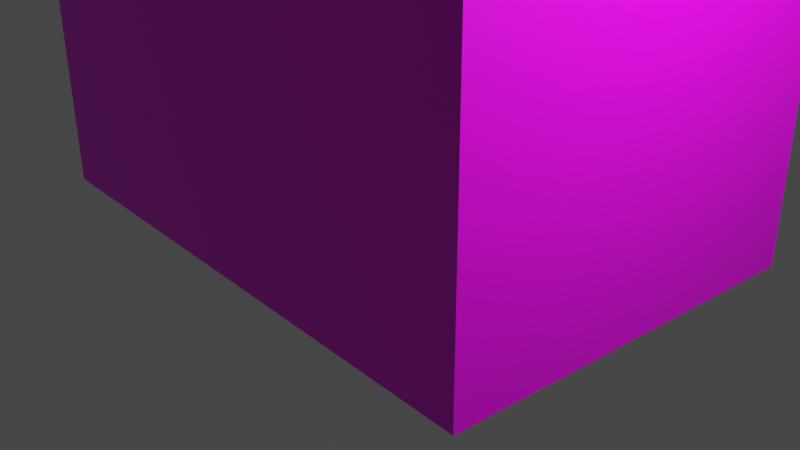 # Source: caixa_cha.blend  (saved by Blender 2.83.19; exported with 4.5.12 LTS)
import bpy
from mathutils import Matrix  # noqa: F401  (used for matrix-valued properties, if any)

bpy.ops.wm.read_factory_settings(use_empty=True)
scene = bpy.context.scene
scene.name = 'Scene'

# ---- collections
col_collection = bpy.data.collections.new('Collection'); scene.collection.children.link(col_collection)

# ---- images (referenced by path relative to the original .blend; pixels are not part of the script)
import os
ASSET_DIR = os.environ.get("B2B_ASSET_DIR", "")  # directory of the original .blend (textures are referenced by path, not embedded)
HERE = os.path.dirname(os.path.abspath(__file__))  # packed textures are extracted next to this script under _unpacked/

def load_image(name, relpath, width, height, colorspace="sRGB"):
    """Load a texture the original file referenced (path relative to the .blend, or extracted next to this script)."""
    p = next((c for c in (os.path.join(HERE, relpath), os.path.join(ASSET_DIR, relpath)) if relpath and os.path.exists(c)), "")
    if p:
        img = bpy.data.images.load(p, check_existing=True)
        img.name = name
    else:  # same state as the original file: an image datablock whose file is absent (Cycles renders it pink)
        img = bpy.data.images.new(name, width, height)
        img.source = "FILE"
        img.filepath = "//" + (relpath or name)
    img.colorspace_settings.name = colorspace
    return img
img_modelocha_jpg = load_image('MODELOCHA.jpg', 'MODELOCHA.jpg', 1024, 1024, 'sRGB')

# ---- materials (node trees are filled in below, after node groups)
mat_material = bpy.data.materials.new('Material')
mat_material.alpha_threshold = 0.0
mat_material.use_transparent_shadow = False
mat_material.line_color = (0.0, 0.0, 0.0, 1.0)

# ---- material node trees
mat_material.use_nodes = True; mat_material.node_tree.nodes.clear()
_N = mat_material.node_tree.nodes; _L = mat_material.node_tree.links
n0 = _N.new('ShaderNodeOutputMaterial'); n0.name = 'Material Output'; n0.location = (300, 300)
n1 = _N.new('ShaderNodeBsdfPrincipled'); n1.name = 'Principled BSDF'; n1.location = (10, 300)
n1.distribution = 'GGX'
n1.subsurface_method = 'BURLEY'
n1.inputs[2].default_value = 0.4
n1.inputs[3].default_value = 1.45
n1.inputs[27].default_value = (0.0, 0.0, 0.0, 1.0)
n1.inputs[28].default_value = 1.0
n2 = _N.new('ShaderNodeTexImage'); n2.name = 'Textura de imagem'; n2.location = (-360, 270)
n2.image = img_modelocha_jpg
_L.new(n1.outputs[0], n0.inputs[0])
_L.new(n2.outputs[0], n1.inputs[0])
n0.is_active_output = True

# ---- world
world_world = bpy.data.worlds.new('World'); scene.world = world_world
world_world.use_nodes = True; world_world.node_tree.nodes.clear()
_N = world_world.node_tree.nodes; _L = world_world.node_tree.links
n0 = _N.new('ShaderNodeOutputWorld'); n0.name = 'World Output'; n0.location = (300, 300)
n1 = _N.new('ShaderNodeBackground'); n1.name = 'Background'; n1.location = (10, 300)
n1.inputs[0].default_value = (0.05088, 0.05088, 0.05088, 1.0)
_L.new(n1.outputs[0], n0.inputs[0])
n0.is_active_output = True
world_world.color = (0.05088, 0.05088, 0.05088)
world_world.use_sun_shadow = False
world_world.sun_shadow_jitter_overblur = 0.0

# ---- cameras
cam_camera = bpy.data.cameras.new('Camera')
cam_camera.clip_end = 100.0
cam_camera.ortho_scale = 7.314

# ---- lights
light_light = bpy.data.lights.new('Light', 'POINT')
light_light.transmission_factor = 0.0
light_light.energy = 1000.0
light_light.shadow_soft_size = 0.1
light_light.shadow_maximum_resolution = 0.006
light_light.use_absolute_resolution = True

# ---- meshes
me_cube = bpy.data.meshes.new('Cube')
me_cube.from_pydata([(2.0, 1.0, 1.0), (2.0, 1.0, -1.0), (2.0, -1.0, 1.0), (2.0, -1.0, -1.0), (-2.0, 1.0, 1.0), (-2.0, 1.0, -1.0), (-2.0, -1.0, 1.0), (-2.0, -1.0, -1.0)], [], [(0, 4, 6, 2), (3, 2, 6, 7), (7, 6, 4, 5), (5, 1, 3, 7), (1, 0, 2, 3), (5, 4, 0, 1)])
_uv = me_cube.uv_layers.new(name='UVMap')
_uv.uv.foreach_set('vector', [0.7321, 0.5147, 0.9936, 0.5151, 0.9936, 0.7266, 0.7321, 0.7271, 0.2649, 0.7271, 0.7321, 0.7271, 0.7321, 0.9656, 0.2652, 0.9656, 0.2636, 0.02468, 0.7322, 0.02501, 0.7319, 0.2647, 0.2641, 0.2644, 0.0008078, 0.5147, 0.2652, 0.5147, 0.2649, 0.7271, 0.0008078, 0.7271, 0.2652, 0.5147, 0.7321, 0.5147, 0.7321, 0.7271, 0.2649, 0.7271, 0.2641, 0.2644, 0.7319, 0.2647, 0.7321, 0.5147, 0.2652, 0.5147])
me_cube.materials.append(mat_material)
me_cube.use_remesh_preserve_volume = False
me_cube.use_remesh_preserve_attributes = False
me_cube.use_mirror_vertex_groups = False
me_cube.update()

# ---- objects
ob_cube = bpy.data.objects.new('Cube', me_cube)
ob_light = bpy.data.objects.new('Light', light_light)
ob_camera = bpy.data.objects.new('Camera', cam_camera)

# ---- transforms, parenting, visibility, modifiers, constraints
ob_cube.location = (0.0, 0.0, 0.0)
ob_cube.rotation_euler = (0.0, 1.567, -0.06)
ob_cube.scale = (1.0, 2.0, 3.0)
ob_cube.delta_location = (0.0, 0.0, 2.0)
ob_cube.lock_rotations_4d = False
ob_cube.empty_display_type = 'ARROWS'
ob_cube.lineart.crease_threshold = 0.0
ob_light.location = (4.576, -0.05892, 5.159)
ob_light.rotation_euler = (0.6503, 0.05522, 1.866)
ob_light.lock_rotations_4d = False
ob_light.empty_display_type = 'ARROWS'
ob_light.color = (0.0, 0.0, 0.0, 0.0)
ob_light.lineart.crease_threshold = 0.0
ob_camera.location = (7.359, -6.926, 4.958)
ob_camera.rotation_euler = (1.109, 0.0, 0.8149)
ob_camera.lock_rotations_4d = False
ob_camera.empty_display_type = 'ARROWS'
ob_camera.color = (0.0, 0.0, 0.0, 0.0)
ob_camera.display_type = 'WIRE'
ob_camera.lineart.crease_threshold = 0.0

# ---- collection membership
col_collection.objects.link(ob_cube)
col_collection.objects.link(ob_light)
col_collection.objects.link(ob_camera)

# ---- scene / render settings (as saved in the file)
scene.camera = ob_camera
scene.frame_start = 1; scene.frame_end = 250; scene.frame_set(1)
scene.render.engine = 'BLENDER_EEVEE_NEXT'
scene.cycles.use_denoising = False
scene.cycles.samples = 128
scene.cycles.sampling_pattern = 'TABULATED_SOBOL'
scene.cycles.use_adaptive_sampling = False
scene.cycles.use_light_tree = False
scene.view_settings.view_transform = 'Filmic'
bpy.context.view_layer.update()

